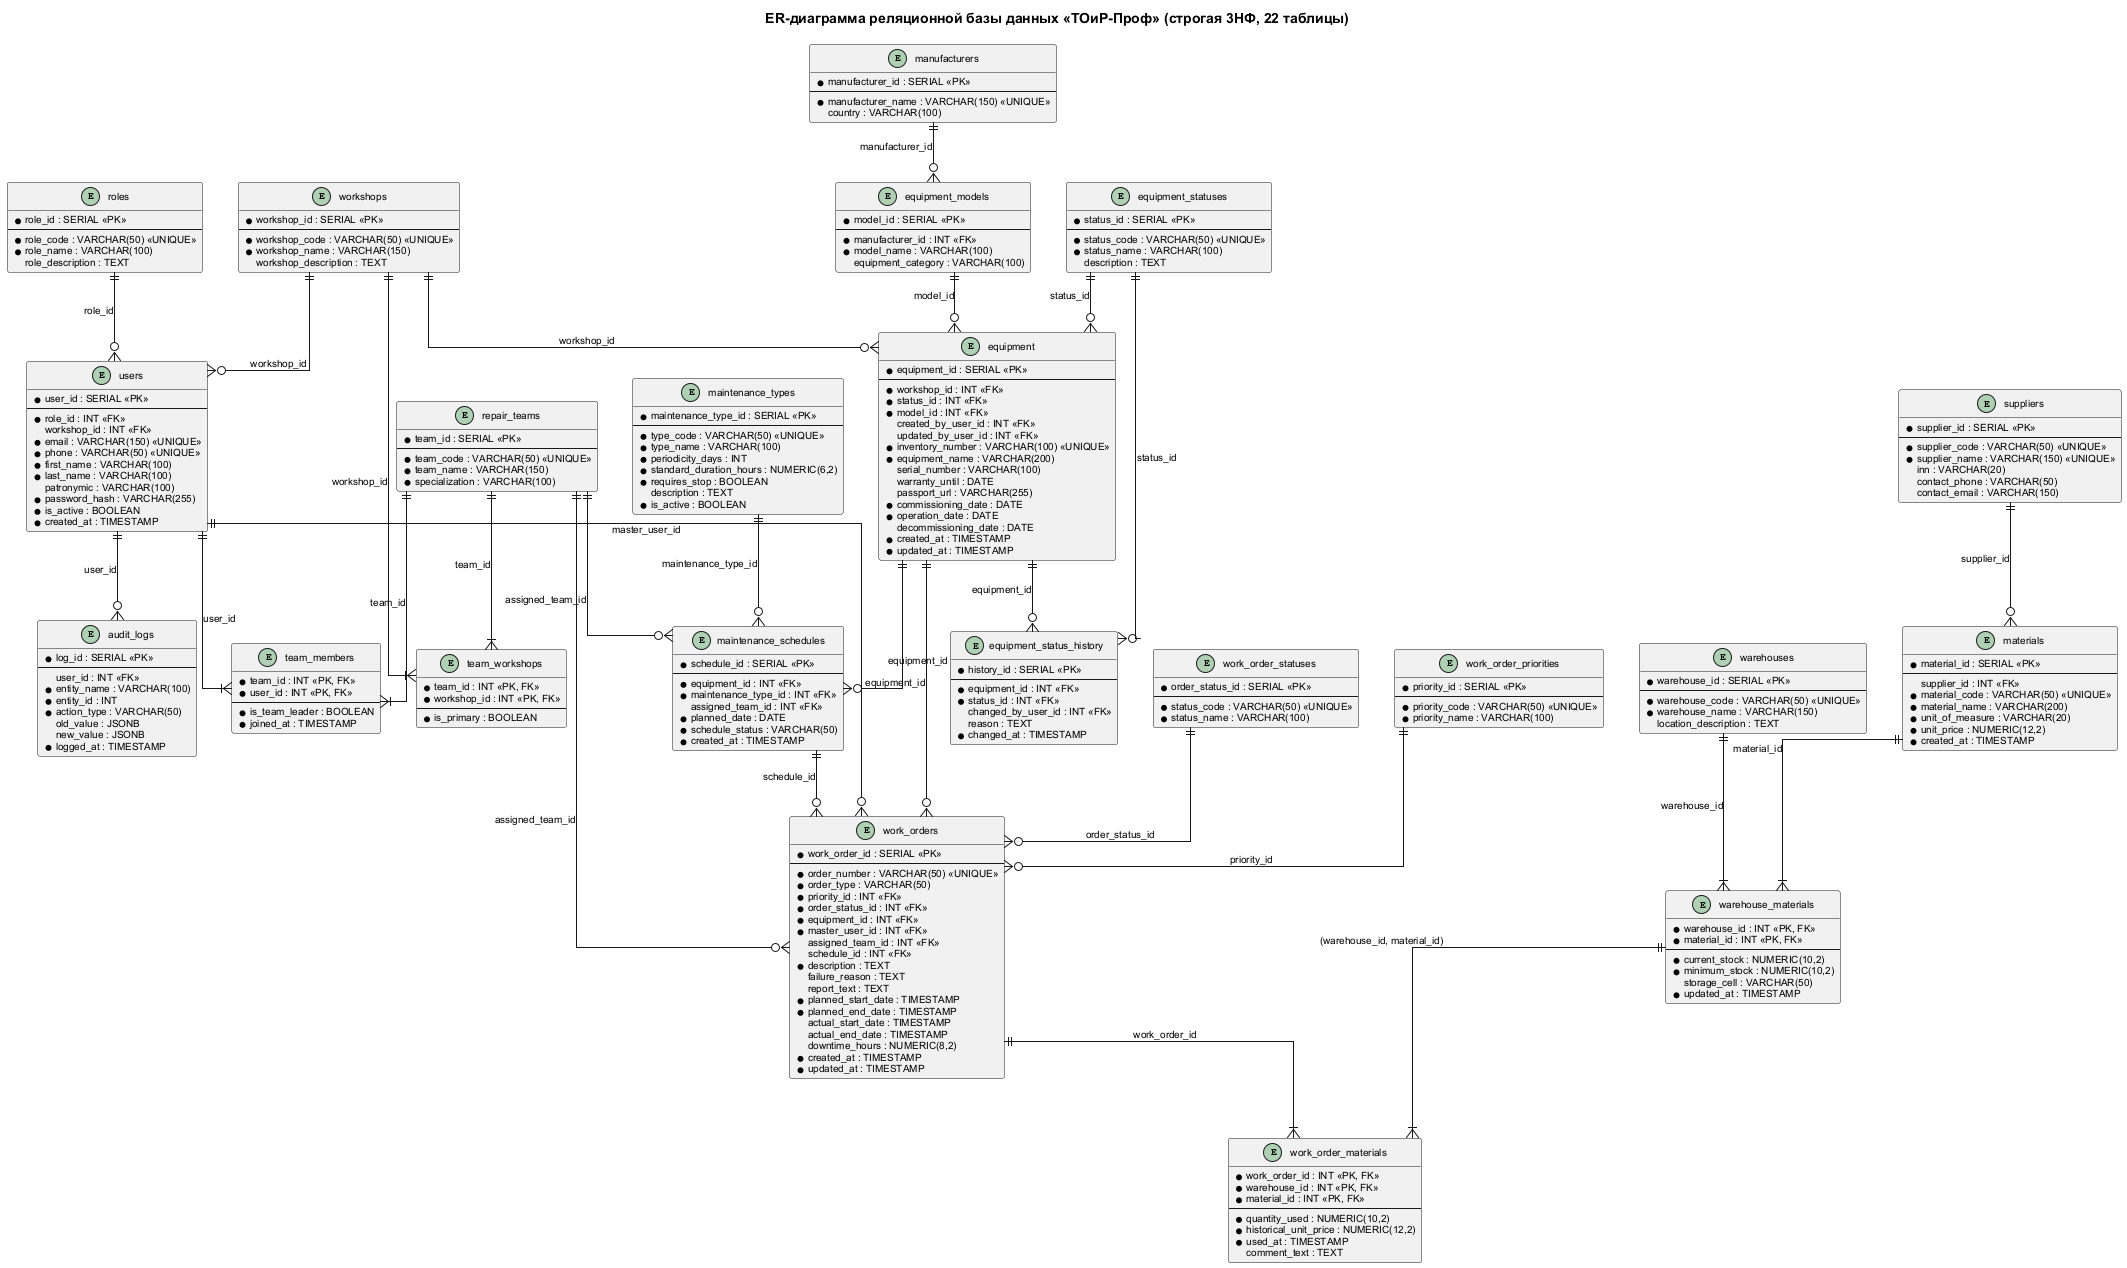

The diagram above was rendered by PlantUML. Its source (embedded in the PNG):
@startuml
skinparam roundcorner 5
skinparam linetype ortho
skinparam defaultFontName Arial
skinparam defaultFontSize 10

title ER-диаграмма реляционной базы данных «ТОиР-Проф» (строгая 3НФ, 22 таблицы)

entity "roles" as roles {
    * role_id : SERIAL <<PK>>
    --
    * role_code : VARCHAR(50) <<UNIQUE>>
    * role_name : VARCHAR(100)
    role_description : TEXT
}

entity "workshops" as workshops {
    * workshop_id : SERIAL <<PK>>
    --
    * workshop_code : VARCHAR(50) <<UNIQUE>>
    * workshop_name : VARCHAR(150)
    workshop_description : TEXT
}

entity "repair_teams" as repair_teams {
    * team_id : SERIAL <<PK>>
    --
    * team_code : VARCHAR(50) <<UNIQUE>>
    * team_name : VARCHAR(150)
    * specialization : VARCHAR(100)
}

entity "team_workshops" as team_workshops {
    * team_id : INT <<PK, FK>>
    * workshop_id : INT <<PK, FK>>
    --
    * is_primary : BOOLEAN
}

entity "users" as users {
    * user_id : SERIAL <<PK>>
    --
    * role_id : INT <<FK>>
    workshop_id : INT <<FK>>
    * email : VARCHAR(150) <<UNIQUE>>
    * phone : VARCHAR(50) <<UNIQUE>>
    * first_name : VARCHAR(100)
    * last_name : VARCHAR(100)
    patronymic : VARCHAR(100)
    * password_hash : VARCHAR(255)
    * is_active : BOOLEAN
    * created_at : TIMESTAMP
}

entity "team_members" as team_members {
    * team_id : INT <<PK, FK>>
    * user_id : INT <<PK, FK>>
    --
    * is_team_leader : BOOLEAN
    * joined_at : TIMESTAMP
}

entity "equipment_statuses" as equipment_statuses {
    * status_id : SERIAL <<PK>>
    --
    * status_code : VARCHAR(50) <<UNIQUE>>
    * status_name : VARCHAR(100)
    description : TEXT
}

entity "manufacturers" as manufacturers {
    * manufacturer_id : SERIAL <<PK>>
    --
    * manufacturer_name : VARCHAR(150) <<UNIQUE>>
    country : VARCHAR(100)
}

entity "equipment_models" as equipment_models {
    * model_id : SERIAL <<PK>>
    --
    * manufacturer_id : INT <<FK>>
    * model_name : VARCHAR(100)
    equipment_category : VARCHAR(100)
}

entity "equipment" as equipment {
    * equipment_id : SERIAL <<PK>>
    --
    * workshop_id : INT <<FK>>
    * status_id : INT <<FK>>
    * model_id : INT <<FK>>
    created_by_user_id : INT <<FK>>
    updated_by_user_id : INT <<FK>>
    * inventory_number : VARCHAR(100) <<UNIQUE>>
    * equipment_name : VARCHAR(200)
    serial_number : VARCHAR(100)
    warranty_until : DATE
    passport_url : VARCHAR(255)
    * commissioning_date : DATE
    * operation_date : DATE
    decommissioning_date : DATE
    * created_at : TIMESTAMP
    * updated_at : TIMESTAMP
}

entity "equipment_status_history" as equipment_status_history {
    * history_id : SERIAL <<PK>>
    --
    * equipment_id : INT <<FK>>
    * status_id : INT <<FK>>
    changed_by_user_id : INT <<FK>>
    reason : TEXT
    * changed_at : TIMESTAMP
}


entity "maintenance_types" as maintenance_types {
    * maintenance_type_id : SERIAL <<PK>>
    --
    * type_code : VARCHAR(50) <<UNIQUE>>
    * type_name : VARCHAR(100)
    * periodicity_days : INT
    * standard_duration_hours : NUMERIC(6,2)
    * requires_stop : BOOLEAN
    description : TEXT
    * is_active : BOOLEAN
}

entity "maintenance_schedules" as maintenance_schedules {
    * schedule_id : SERIAL <<PK>>
    --
    * equipment_id : INT <<FK>>
    * maintenance_type_id : INT <<FK>>
    assigned_team_id : INT <<FK>>
    * planned_date : DATE
    * schedule_status : VARCHAR(50)
    * created_at : TIMESTAMP
}

entity "work_order_statuses" as work_order_statuses {
    * order_status_id : SERIAL <<PK>>
    --
    * status_code : VARCHAR(50) <<UNIQUE>>
    * status_name : VARCHAR(100)
}

entity "work_order_priorities" as work_order_priorities {
    * priority_id : SERIAL <<PK>>
    --
    * priority_code : VARCHAR(50) <<UNIQUE>>
    * priority_name : VARCHAR(100)
}

entity "work_orders" as work_orders {
    * work_order_id : SERIAL <<PK>>
    --
    * order_number : VARCHAR(50) <<UNIQUE>>
    * order_type : VARCHAR(50)
    * priority_id : INT <<FK>>
    * order_status_id : INT <<FK>>
    * equipment_id : INT <<FK>>
    * master_user_id : INT <<FK>>
    assigned_team_id : INT <<FK>>
    schedule_id : INT <<FK>>
    * description : TEXT
    failure_reason : TEXT
    report_text : TEXT
    * planned_start_date : TIMESTAMP
    * planned_end_date : TIMESTAMP
    actual_start_date : TIMESTAMP
    actual_end_date : TIMESTAMP
    downtime_hours : NUMERIC(8,2)
    * created_at : TIMESTAMP
    * updated_at : TIMESTAMP
}

entity "warehouses" as warehouses {
    * warehouse_id : SERIAL <<PK>>
    --
    * warehouse_code : VARCHAR(50) <<UNIQUE>>
    * warehouse_name : VARCHAR(150)
    location_description : TEXT
}

entity "suppliers" as suppliers {
    * supplier_id : SERIAL <<PK>>
    --
    * supplier_code : VARCHAR(50) <<UNIQUE>>
    * supplier_name : VARCHAR(150) <<UNIQUE>>
    inn : VARCHAR(20)
    contact_phone : VARCHAR(50)
    contact_email : VARCHAR(150)
}

entity "materials" as materials {
    * material_id : SERIAL <<PK>>
    --
    supplier_id : INT <<FK>>
    * material_code : VARCHAR(50) <<UNIQUE>>
    * material_name : VARCHAR(200)
    * unit_of_measure : VARCHAR(20)
    * unit_price : NUMERIC(12,2)
    * created_at : TIMESTAMP
}

entity "warehouse_materials" as warehouse_materials {
    * warehouse_id : INT <<PK, FK>>
    * material_id : INT <<PK, FK>>
    --
    * current_stock : NUMERIC(10,2)
    * minimum_stock : NUMERIC(10,2)
    storage_cell : VARCHAR(50)
    * updated_at : TIMESTAMP
}

entity "work_order_materials" as work_order_materials {
    * work_order_id : INT <<PK, FK>>
    * warehouse_id : INT <<PK, FK>>
    * material_id : INT <<PK, FK>>
    --
    * quantity_used : NUMERIC(10,2)
    * historical_unit_price : NUMERIC(12,2)
    * used_at : TIMESTAMP
    comment_text : TEXT
}

entity "audit_logs" as audit_logs {
    * log_id : SERIAL <<PK>>
    --
    user_id : INT <<FK>>
    * entity_name : VARCHAR(100)
    * entity_id : INT
    * action_type : VARCHAR(50)
    old_value : JSONB
    new_value : JSONB
    * logged_at : TIMESTAMP
}

' Связи между таблицами (1:N и M:N)
roles ||--o{ users : "role_id"
workshops ||--o{ users : "workshop_id"
workshops ||--o{ equipment : "workshop_id"

repair_teams ||--|{ team_workshops : "team_id"
workshops ||--|{ team_workshops : "workshop_id"

repair_teams ||--|{ team_members : "team_id"
users ||--|{ team_members : "user_id"

manufacturers ||--o{ equipment_models : "manufacturer_id"
equipment_models ||--o{ equipment : "model_id"
equipment_statuses ||--o{ equipment : "status_id"
equipment ||--o{ equipment_status_history : "equipment_id"
equipment_statuses ||--o{ equipment_status_history : "status_id"

equipment ||--o{ maintenance_schedules : "equipment_id"
maintenance_types ||--o{ maintenance_schedules : "maintenance_type_id"
repair_teams ||--o{ maintenance_schedules : "assigned_team_id"

work_order_statuses ||--o{ work_orders : "order_status_id"
work_order_priorities ||--o{ work_orders : "priority_id"
equipment ||--o{ work_orders : "equipment_id"
users ||--o{ work_orders : "master_user_id"
repair_teams ||--o{ work_orders : "assigned_team_id"
maintenance_schedules ||--o{ work_orders : "schedule_id"

suppliers ||--o{ materials : "supplier_id"
warehouses ||--|{ warehouse_materials : "warehouse_id"
materials ||--|{ warehouse_materials : "material_id"

work_orders ||--|{ work_order_materials : "work_order_id"
warehouse_materials ||--|{ work_order_materials : "(warehouse_id, material_id)"

users ||--o{ audit_logs : "user_id"

@enduml